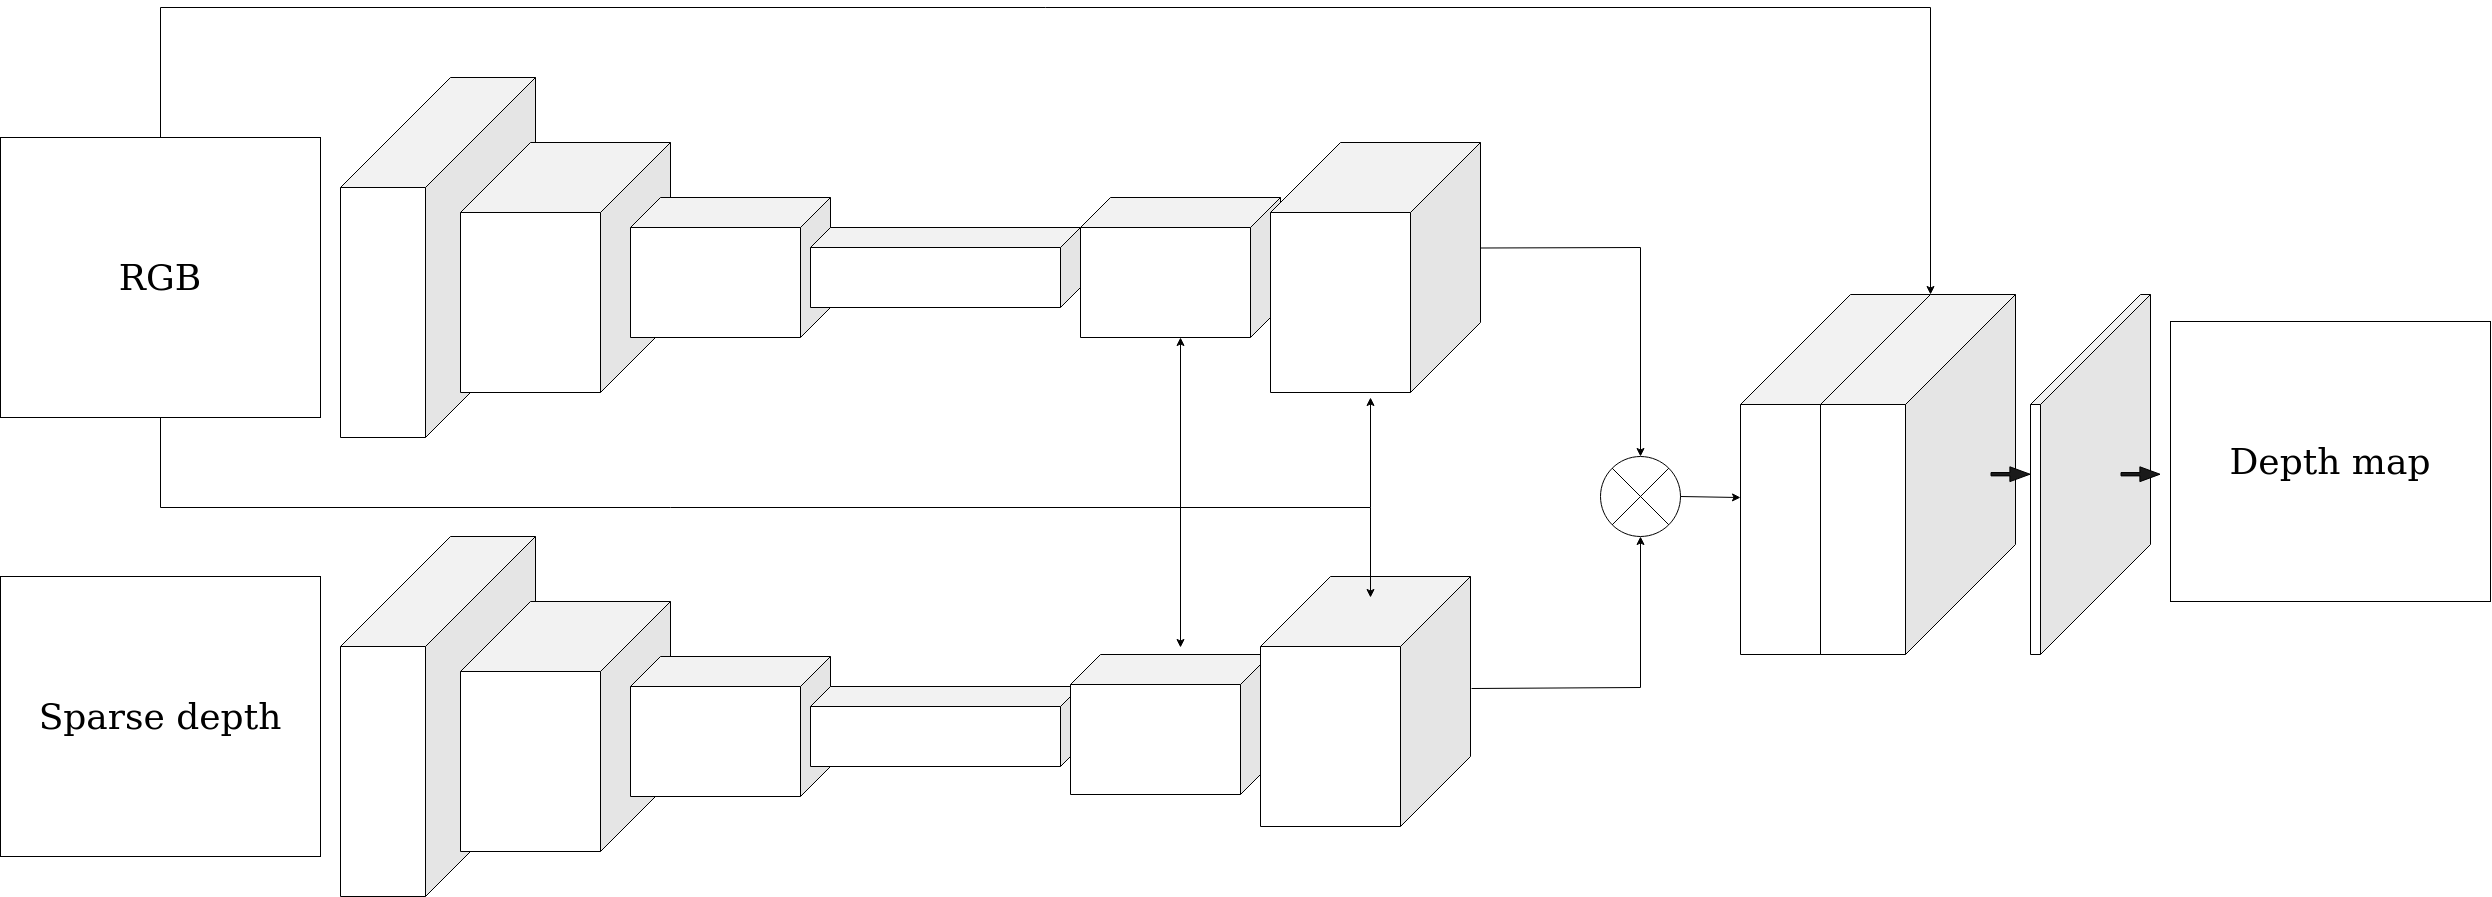

The diagram above was exported from draw.io. Its source (the exported page's mxGraphModel, read from the mxfile embedded in the PNG):
<mxGraphModel dx="5590" dy="4137" grid="1" gridSize="10" guides="1" tooltips="1" connect="1" arrows="1" fold="1" page="1" pageScale="1" pageWidth="850" pageHeight="1100" math="0" shadow="0">
  <root>
    <mxCell id="0" />
    <mxCell id="1" parent="0" />
    <mxCell id="Tnp5j_zreBsuiRlwEQ2I-4" value="" style="shape=cube;whiteSpace=wrap;html=1;boundedLbl=1;backgroundOutline=1;darkOpacity=0.05;darkOpacity2=0.1;flipH=1;size=110;" parent="1" vertex="1">
      <mxGeometry x="-200" y="70" width="195" height="360" as="geometry" />
    </mxCell>
    <mxCell id="Tnp5j_zreBsuiRlwEQ2I-5" value="" style="shape=cube;whiteSpace=wrap;html=1;boundedLbl=1;backgroundOutline=1;darkOpacity=0.05;darkOpacity2=0.1;flipH=1;size=70;" parent="1" vertex="1">
      <mxGeometry x="-80" y="135" width="210" height="250" as="geometry" />
    </mxCell>
    <mxCell id="Tnp5j_zreBsuiRlwEQ2I-6" value="" style="shape=cube;whiteSpace=wrap;html=1;boundedLbl=1;backgroundOutline=1;darkOpacity=0.05;darkOpacity2=0.1;flipH=1;size=30;" parent="1" vertex="1">
      <mxGeometry x="90" y="190" width="200" height="140" as="geometry" />
    </mxCell>
    <mxCell id="Tnp5j_zreBsuiRlwEQ2I-7" value="" style="shape=cube;whiteSpace=wrap;html=1;boundedLbl=1;backgroundOutline=1;darkOpacity=0.05;darkOpacity2=0.1;flipH=1;size=20;" parent="1" vertex="1">
      <mxGeometry x="270" y="220" width="270" height="80" as="geometry" />
    </mxCell>
    <mxCell id="Tnp5j_zreBsuiRlwEQ2I-8" value="&lt;div style=&quot;font-size: 36px;&quot;&gt;RGB&lt;/div&gt;" style="rounded=0;whiteSpace=wrap;html=1;" parent="1" vertex="1">
      <mxGeometry x="-540" y="130" width="320" height="280" as="geometry" />
    </mxCell>
    <mxCell id="Tnp5j_zreBsuiRlwEQ2I-9" value="&lt;div style=&quot;font-size: 36px;&quot;&gt;Sparse depth&lt;br&gt;&lt;/div&gt;" style="rounded=0;whiteSpace=wrap;html=1;" parent="1" vertex="1">
      <mxGeometry x="-540" y="569" width="320" height="280" as="geometry" />
    </mxCell>
    <mxCell id="Tnp5j_zreBsuiRlwEQ2I-14" value="" style="endArrow=classic;html=1;rounded=0;fontSize=36;exitX=0.5;exitY=1;exitDx=0;exitDy=0;" parent="1" edge="1" source="Tnp5j_zreBsuiRlwEQ2I-8">
      <mxGeometry width="50" height="50" relative="1" as="geometry">
        <mxPoint x="-160" y="410" as="sourcePoint" />
        <mxPoint x="640" y="330" as="targetPoint" />
        <Array as="points">
          <mxPoint x="-380" y="500" />
          <mxPoint x="640" y="500" />
        </Array>
      </mxGeometry>
    </mxCell>
    <mxCell id="4HbEB0ETnqdtKnhR5-6b-3" value="" style="endArrow=classic;html=1;rounded=0;fontSize=36;" edge="1" parent="1">
      <mxGeometry width="50" height="50" relative="1" as="geometry">
        <mxPoint x="630" y="500" as="sourcePoint" />
        <mxPoint x="830" y="390" as="targetPoint" />
        <Array as="points">
          <mxPoint x="830" y="500" />
        </Array>
      </mxGeometry>
    </mxCell>
    <mxCell id="4HbEB0ETnqdtKnhR5-6b-11" value="" style="shape=cube;whiteSpace=wrap;html=1;boundedLbl=1;backgroundOutline=1;darkOpacity=0.05;darkOpacity2=0.1;flipH=1;size=30;flipV=0;direction=east;" vertex="1" parent="1">
      <mxGeometry x="540" y="190" width="200" height="140" as="geometry" />
    </mxCell>
    <mxCell id="4HbEB0ETnqdtKnhR5-6b-13" value="" style="shape=cube;whiteSpace=wrap;html=1;boundedLbl=1;backgroundOutline=1;darkOpacity=0.05;darkOpacity2=0.1;flipH=1;size=70;flipV=0;direction=east;" vertex="1" parent="1">
      <mxGeometry x="730" y="135" width="210" height="250" as="geometry" />
    </mxCell>
    <mxCell id="4HbEB0ETnqdtKnhR5-6b-14" value="" style="shape=cube;whiteSpace=wrap;html=1;boundedLbl=1;backgroundOutline=1;darkOpacity=0.05;darkOpacity2=0.1;flipH=1;size=110;" vertex="1" parent="1">
      <mxGeometry x="1200" y="287" width="195" height="360" as="geometry" />
    </mxCell>
    <mxCell id="4HbEB0ETnqdtKnhR5-6b-16" value="&lt;div style=&quot;font-size: 36px;&quot;&gt;Depth map&lt;br&gt;&lt;/div&gt;" style="rounded=0;whiteSpace=wrap;html=1;" vertex="1" parent="1">
      <mxGeometry x="1630" y="314" width="320" height="280" as="geometry" />
    </mxCell>
    <mxCell id="4HbEB0ETnqdtKnhR5-6b-17" value="" style="shape=cube;whiteSpace=wrap;html=1;boundedLbl=1;backgroundOutline=1;darkOpacity=0.05;darkOpacity2=0.1;flipH=1;size=110;" vertex="1" parent="1">
      <mxGeometry x="-200" y="529" width="195" height="360" as="geometry" />
    </mxCell>
    <mxCell id="4HbEB0ETnqdtKnhR5-6b-18" value="" style="shape=cube;whiteSpace=wrap;html=1;boundedLbl=1;backgroundOutline=1;darkOpacity=0.05;darkOpacity2=0.1;flipH=1;size=70;" vertex="1" parent="1">
      <mxGeometry x="-80" y="594" width="210" height="250" as="geometry" />
    </mxCell>
    <mxCell id="4HbEB0ETnqdtKnhR5-6b-19" value="" style="shape=cube;whiteSpace=wrap;html=1;boundedLbl=1;backgroundOutline=1;darkOpacity=0.05;darkOpacity2=0.1;flipH=1;size=30;" vertex="1" parent="1">
      <mxGeometry x="90" y="649" width="200" height="140" as="geometry" />
    </mxCell>
    <mxCell id="4HbEB0ETnqdtKnhR5-6b-20" value="" style="shape=cube;whiteSpace=wrap;html=1;boundedLbl=1;backgroundOutline=1;darkOpacity=0.05;darkOpacity2=0.1;flipH=1;size=20;" vertex="1" parent="1">
      <mxGeometry x="270" y="679" width="270" height="80" as="geometry" />
    </mxCell>
    <mxCell id="4HbEB0ETnqdtKnhR5-6b-22" value="" style="shape=cube;whiteSpace=wrap;html=1;boundedLbl=1;backgroundOutline=1;darkOpacity=0.05;darkOpacity2=0.1;flipH=1;size=30;flipV=0;direction=east;" vertex="1" parent="1">
      <mxGeometry x="530" y="647" width="200" height="140" as="geometry" />
    </mxCell>
    <mxCell id="4HbEB0ETnqdtKnhR5-6b-23" value="" style="shape=cube;whiteSpace=wrap;html=1;boundedLbl=1;backgroundOutline=1;darkOpacity=0.05;darkOpacity2=0.1;flipH=1;size=70;flipV=0;direction=east;" vertex="1" parent="1">
      <mxGeometry x="720" y="569" width="210" height="250" as="geometry" />
    </mxCell>
    <mxCell id="4HbEB0ETnqdtKnhR5-6b-24" value="" style="shape=cube;whiteSpace=wrap;html=1;boundedLbl=1;backgroundOutline=1;darkOpacity=0.05;darkOpacity2=0.1;flipH=1;size=110;" vertex="1" parent="1">
      <mxGeometry x="1280" y="287" width="195" height="360" as="geometry" />
    </mxCell>
    <mxCell id="4HbEB0ETnqdtKnhR5-6b-26" value="" style="endArrow=classic;html=1;rounded=0;fontSize=36;" edge="1" parent="1">
      <mxGeometry width="50" height="50" relative="1" as="geometry">
        <mxPoint x="640" y="500" as="sourcePoint" />
        <mxPoint x="640" y="640" as="targetPoint" />
      </mxGeometry>
    </mxCell>
    <mxCell id="4HbEB0ETnqdtKnhR5-6b-28" value="" style="endArrow=classic;html=1;rounded=0;fontSize=36;" edge="1" parent="1">
      <mxGeometry width="50" height="50" relative="1" as="geometry">
        <mxPoint x="830.0000000000005" y="500" as="sourcePoint" />
        <mxPoint x="830" y="590" as="targetPoint" />
      </mxGeometry>
    </mxCell>
    <mxCell id="4HbEB0ETnqdtKnhR5-6b-29" value="" style="shape=cube;whiteSpace=wrap;html=1;boundedLbl=1;backgroundOutline=1;darkOpacity=0.05;darkOpacity2=0.1;flipH=1;size=110;" vertex="1" parent="1">
      <mxGeometry x="1490" y="287" width="120" height="360" as="geometry" />
    </mxCell>
    <mxCell id="4HbEB0ETnqdtKnhR5-6b-32" value="" style="shape=sumEllipse;perimeter=ellipsePerimeter;whiteSpace=wrap;html=1;backgroundOutline=1;fontSize=36;" vertex="1" parent="1">
      <mxGeometry x="1060" y="449" width="80" height="80" as="geometry" />
    </mxCell>
    <mxCell id="4HbEB0ETnqdtKnhR5-6b-34" value="" style="endArrow=classic;html=1;rounded=0;fontSize=36;exitX=0.5;exitY=0;exitDx=0;exitDy=0;entryX=0;entryY=0;entryDx=85;entryDy=0;entryPerimeter=0;" edge="1" parent="1" source="Tnp5j_zreBsuiRlwEQ2I-8" target="4HbEB0ETnqdtKnhR5-6b-24">
      <mxGeometry width="50" height="50" relative="1" as="geometry">
        <mxPoint x="700" y="880" as="sourcePoint" />
        <mxPoint x="750" y="830" as="targetPoint" />
        <Array as="points">
          <mxPoint x="-380" />
          <mxPoint x="1390" />
        </Array>
      </mxGeometry>
    </mxCell>
    <mxCell id="4HbEB0ETnqdtKnhR5-6b-35" value="" style="endArrow=classic;html=1;rounded=0;fontSize=36;entryX=0.5;entryY=1;entryDx=0;entryDy=0;exitX=-0.005;exitY=0.448;exitDx=0;exitDy=0;exitPerimeter=0;" edge="1" parent="1" source="4HbEB0ETnqdtKnhR5-6b-23" target="4HbEB0ETnqdtKnhR5-6b-32">
      <mxGeometry width="50" height="50" relative="1" as="geometry">
        <mxPoint x="1150" y="800" as="sourcePoint" />
        <mxPoint x="750" y="890" as="targetPoint" />
        <Array as="points">
          <mxPoint x="1100" y="680" />
        </Array>
      </mxGeometry>
    </mxCell>
    <mxCell id="4HbEB0ETnqdtKnhR5-6b-36" value="" style="endArrow=classic;html=1;rounded=0;fontSize=36;entryX=0.5;entryY=0;entryDx=0;entryDy=0;exitX=0;exitY=0.422;exitDx=0;exitDy=0;exitPerimeter=0;" edge="1" parent="1" source="4HbEB0ETnqdtKnhR5-6b-13" target="4HbEB0ETnqdtKnhR5-6b-32">
      <mxGeometry width="50" height="50" relative="1" as="geometry">
        <mxPoint x="940.0000000000005" y="669" as="sourcePoint" />
        <mxPoint x="1110" y="539" as="targetPoint" />
        <Array as="points">
          <mxPoint x="1100" y="240" />
        </Array>
      </mxGeometry>
    </mxCell>
    <mxCell id="4HbEB0ETnqdtKnhR5-6b-38" value="" style="endArrow=classic;html=1;rounded=0;fontSize=36;exitX=1;exitY=0.5;exitDx=0;exitDy=0;entryX=1;entryY=0.564;entryDx=0;entryDy=0;entryPerimeter=0;" edge="1" parent="1" source="4HbEB0ETnqdtKnhR5-6b-32" target="4HbEB0ETnqdtKnhR5-6b-14">
      <mxGeometry width="50" height="50" relative="1" as="geometry">
        <mxPoint x="1150" y="330" as="sourcePoint" />
        <mxPoint x="1200" y="280" as="targetPoint" />
      </mxGeometry>
    </mxCell>
    <mxCell id="4HbEB0ETnqdtKnhR5-6b-42" value="" style="shape=flexArrow;endArrow=classic;html=1;rounded=0;fontSize=36;endWidth=10.46979865771812;endSize=6.3731543624161064;width=3.3557046979865772;fillColor=#1A1A1A;" edge="1" parent="1">
      <mxGeometry width="50" height="50" relative="1" as="geometry">
        <mxPoint x="1450" y="466.71000000000004" as="sourcePoint" />
        <mxPoint x="1490" y="466.71000000000004" as="targetPoint" />
      </mxGeometry>
    </mxCell>
    <mxCell id="4HbEB0ETnqdtKnhR5-6b-43" value="" style="shape=flexArrow;endArrow=classic;html=1;rounded=0;fontSize=36;endWidth=10.46979865771812;endSize=6.3731543624161064;width=3.3557046979865772;fillColor=#1A1A1A;" edge="1" parent="1">
      <mxGeometry width="50" height="50" relative="1" as="geometry">
        <mxPoint x="1580" y="466.7199999999998" as="sourcePoint" />
        <mxPoint x="1620" y="466.7199999999998" as="targetPoint" />
      </mxGeometry>
    </mxCell>
  </root>
</mxGraphModel>